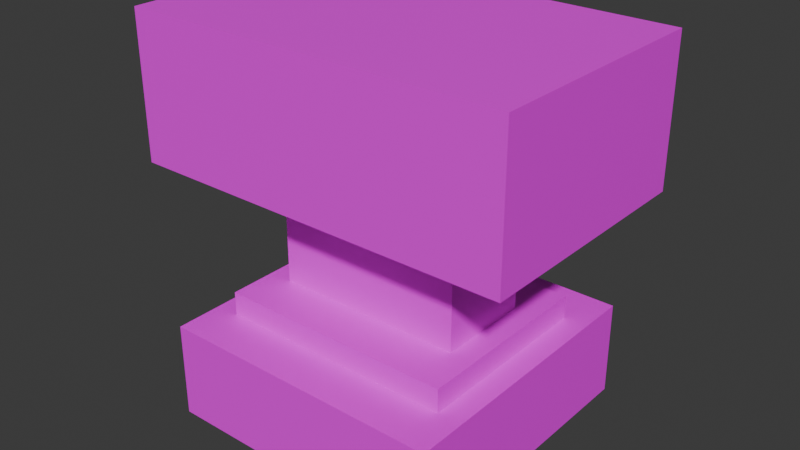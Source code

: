 # Source: mcl_anvils_anvil.blend  (saved by Blender 4.4.30; exported with 4.5.12 LTS)
import bpy
from mathutils import Matrix  # noqa: F401  (used for matrix-valued properties, if any)

bpy.ops.wm.read_factory_settings(use_empty=True)
scene = bpy.context.scene
scene.name = 'Scene'

# ---- collections
col_collection = bpy.data.collections.new('Collection'); scene.collection.children.link(col_collection)

# ---- images (referenced by path relative to the original .blend; pixels are not part of the script)
import os
ASSET_DIR = os.environ.get("B2B_ASSET_DIR", "")  # directory of the original .blend (textures are referenced by path, not embedded)
HERE = os.path.dirname(os.path.abspath(__file__))  # packed textures are extracted next to this script under _unpacked/

def load_image(name, relpath, width, height, colorspace="sRGB"):
    """Load a texture the original file referenced (path relative to the .blend, or extracted next to this script)."""
    p = next((c for c in (os.path.join(HERE, relpath), os.path.join(ASSET_DIR, relpath)) if relpath and os.path.exists(c)), "")
    if p:
        img = bpy.data.images.load(p, check_existing=True)
        img.name = name
    else:  # same state as the original file: an image datablock whose file is absent (Cycles renders it pink)
        img = bpy.data.images.new(name, width, height)
        img.source = "FILE"
        img.filepath = "//" + (relpath or name)
    img.colorspace_settings.name = colorspace
    return img
img_mcl_colorblocks_glazed_terracotta_magenta_png = load_image('mcl_colorblocks_glazed_terracotta_magenta.png', 'mcl_colorblocks_glazed_terracotta_magenta.png', 1024, 1024, 'sRGB')

# ---- materials (node trees are filled in below, after node groups)
mat_base = bpy.data.materials.new('Base')
mat_base.alpha_threshold = 0.0
mat_base.roughness = 0.5
mat_base.line_color = (0.0, 0.0, 0.0, 1.0)
mat_top = bpy.data.materials.new('Top')

# ---- material node trees
mat_base.use_nodes = True; mat_base.node_tree.nodes.clear()
_N = mat_base.node_tree.nodes; _L = mat_base.node_tree.links
n0 = _N.new('ShaderNodeOutputMaterial'); n0.name = 'Material Output'; n0.location = (300, 300)
n1 = _N.new('ShaderNodeBsdfPrincipled'); n1.name = 'Principled BSDF'; n1.location = (10, 300)
n1.inputs[3].default_value = 1.45
n2 = _N.new('ShaderNodeTexImage'); n2.name = 'Image Texture'; n2.location = (-280, 280)
n2.image = img_mcl_colorblocks_glazed_terracotta_magenta_png
n2.interpolation = 'Closest'
_L.new(n1.outputs[0], n0.inputs[0])
_L.new(n2.outputs[0], n1.inputs[0])
n0.is_active_output = True
mat_top.use_nodes = True; mat_top.node_tree.nodes.clear()
_N = mat_top.node_tree.nodes; _L = mat_top.node_tree.links
n0 = _N.new('ShaderNodeBsdfPrincipled'); n0.name = 'Principled BSDF'; n0.location = (10, 300)
n1 = _N.new('ShaderNodeOutputMaterial'); n1.name = 'Material Output'; n1.location = (300, 300)
n2 = _N.new('ShaderNodeTexImage'); n2.name = 'Image Texture'; n2.location = (-280, 280)
n2.image = img_mcl_colorblocks_glazed_terracotta_magenta_png
n2.interpolation = 'Closest'
_L.new(n0.outputs[0], n1.inputs[0])
_L.new(n2.outputs[0], n0.inputs[0])
n1.is_active_output = True

# ---- world
world_world = bpy.data.worlds.new('World'); scene.world = world_world
world_world.use_nodes = True; world_world.node_tree.nodes.clear()
_N = world_world.node_tree.nodes; _L = world_world.node_tree.links
n0 = _N.new('ShaderNodeOutputWorld'); n0.name = 'World Output'; n0.location = (300, 300)
n1 = _N.new('ShaderNodeBackground'); n1.name = 'Background'; n1.location = (10, 300)
n1.inputs[0].default_value = (0.05088, 0.05088, 0.05088, 1.0)
_L.new(n1.outputs[0], n0.inputs[0])
n0.is_active_output = True
world_world.color = (0.05088, 0.05088, 0.05088)
world_world.sun_shadow_jitter_overblur = 0.0

# ---- meshes
me_cube_003 = bpy.data.meshes.new('Cube.003')
me_cube_003.from_pydata([(-1.0, -1.0, -1.0), (-1.0, -1.0, 1.0), (-1.0, 1.0, -1.0), (-1.0, 1.0, 1.0), (1.0, -1.0, -1.0), (1.0, -1.0, 1.0), (1.0, 1.0, -1.0), (1.0, 1.0, 1.0), (-1.5, -3.0, -3.0), (-1.5, -3.0, -1.4), (-1.5, 3.0, -3.0), (-1.5, 3.0, -1.4), (1.5, -3.0, -3.0), (1.5, -3.0, -1.4), (1.5, 3.0, -3.0), (1.5, 3.0, -1.4), (-1.25, -2.0, -1.4), (-1.25, -2.0, -1.0), (-1.25, 2.0, -1.4), (-1.25, 2.0, -1.0), (1.25, -2.0, -1.4), (1.25, -2.0, -1.0), (1.25, 2.0, -1.4), (1.25, 2.0, -1.0), (-2.0, -2.5, 1.0), (-2.0, -2.5, 3.4), (-2.0, 2.5, 1.0), (-2.0, 2.5, 3.4), (2.0, -2.5, 1.0), (2.0, -2.5, 3.4), (2.0, 2.5, 1.0), (2.0, 2.5, 3.4)], [], [(0, 1, 3, 2), (2, 3, 7, 6), (6, 7, 5, 4), (4, 5, 1, 0), (8, 9, 11, 10), (10, 11, 15, 14), (14, 15, 13, 12), (12, 13, 9, 8), (10, 14, 12, 8), (15, 11, 9, 13), (16, 17, 19, 18), (18, 19, 23, 22), (22, 23, 21, 20), (20, 21, 17, 16), (23, 19, 17, 21), (24, 25, 27, 26), (26, 27, 31, 30), (30, 31, 29, 28), (28, 29, 25, 24), (26, 30, 28, 24), (31, 27, 25, 29)])
me_cube_003.polygons.foreach_set('material_index', [0, 0, 0, 0, 0, 0, 0, 0, 0, 0, 0, 0, 0, 0, 0, 0, 0, 0, 0, 0, 1])
_uv = me_cube_003.uv_layers.new(name='UVMap')
_uv.uv.foreach_set('vector', [0.625, 0.3125, 0.625, 0.625, 0.375, 0.625, 0.375, 0.3125, 0.75, 0.3125, 0.75, 0.625, 0.25, 0.625, 0.25, 0.3125, 0.625, 0.3125, 0.625, 0.625, 0.375, 0.625, 0.375, 0.3125, 0.75, 0.3125, 0.75, 0.625, 0.25, 0.625, 0.25, 0.3125, 0.875, 0.0, 0.875, 0.25, 0.125, 0.25, 0.125, 0.0, 0.875, 0.0, 0.875, 0.25, 0.125, 0.25, 0.125, 0.0, 0.875, 0.0, 0.875, 0.25, 0.125, 0.25, 0.125, 0.0, 0.875, 0.0, 0.875, 0.25, 0.125, 0.25, 0.125, 0.0, 0.125, 0.125, 0.875, 0.125, 0.875, 0.875, 0.125, 0.875, 0.875, 0.875, 0.125, 0.875, 0.125, 0.125, 0.875, 0.125, 0.75, 0.25, 0.75, 0.3125, 0.25, 0.3125, 0.25, 0.25, 0.8125, 0.25, 0.8125, 0.3125, 0.1875, 0.3125, 0.1875, 0.25, 0.75, 0.25, 0.75, 0.3125, 0.25, 0.3125, 0.25, 0.25, 0.8125, 0.25, 0.8125, 0.3125, 0.1875, 0.3125, 0.1875, 0.25, 0.8125, 0.75, 0.1875, 0.75, 0.1875, 0.25, 0.8125, 0.25, 0.8125, 0.625, 0.8125, 1.0, 0.1875, 1.0, 0.1875, 0.625, 1.0, 0.625, 1.0, 1.0, 0.0, 1.0, 0.0, 0.625, 0.8125, 0.625, 0.8125, 1.0, 0.1875, 1.0, 0.1875, 0.625, 1.0, 0.625, 1.0, 1.0, 0.0, 1.0, 0.0, 0.625, 0.0, 0.1875, 1.0, 0.1875, 1.0, 0.8125, 0.0, 0.8125, 1.0, 0.8125, 0.0, 0.8125, 0.0, 0.1875, 1.0, 0.1875])
me_cube_003.materials.append(mat_base)
me_cube_003.materials.append(mat_top)
me_cube_003.update()

# ---- objects
ob_anvil = bpy.data.objects.new('Anvil', me_cube_003)

# ---- transforms, parenting, visibility, modifiers, constraints
ob_anvil.location = (0.0, 0.0, -0.03125)
ob_anvil.scale = (0.25, 0.125, 0.1562)

# ---- collection membership
col_collection.objects.link(ob_anvil)

# ---- scene / render settings (as saved in the file)
scene.frame_start = 1; scene.frame_end = 250; scene.frame_set(1)
scene.render.engine = 'BLENDER_EEVEE_NEXT'
bpy.context.view_layer.update()

# ---- added for rendering (the .blend has no active camera and no usable light): camera, sun
cam_auto = bpy.data.cameras.new('AutoCamera')
cam_auto.lens = 50.0
cam_auto.sensor_width = 36.0
cam_auto.clip_end = 1000.0
ob_auto_camera = bpy.data.objects.new('AutoCamera', cam_auto)
scene.collection.objects.link(ob_auto_camera)
ob_auto_camera.location = (1.48108, -1.7773, 1.18487)
ob_auto_camera.rotation_euler = (1.09748, -7.21219e-08, 0.694738)
scene.camera = ob_auto_camera
light_auto_sun = bpy.data.lights.new('AutoSun', 'SUN')
light_auto_sun.energy = 3.0
light_auto_sun.angle = 0.0523599
ob_auto_sun = bpy.data.objects.new('AutoSun', light_auto_sun)
scene.collection.objects.link(ob_auto_sun)
ob_auto_sun.rotation_euler = (0.872665, 0.174533, 0.523599)
bpy.context.view_layer.update()
